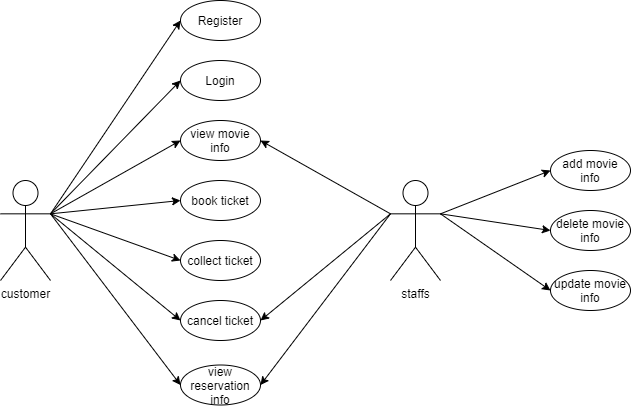

The diagram above was exported from draw.io. Its source (the exported page's mxGraphModel, read from the mxfile embedded in the PNG):
<mxGraphModel dx="1038" dy="547" grid="1" gridSize="10" guides="1" tooltips="1" connect="1" arrows="1" fold="1" page="1" pageScale="1" pageWidth="827" pageHeight="1169" math="0" shadow="0">
  <root>
    <mxCell id="0" />
    <mxCell id="1" parent="0" />
    <mxCell id="stXA-oTZ0Jvj36ZavNHG-5" value="Register" style="ellipse;whiteSpace=wrap;html=1;" vertex="1" parent="1">
      <mxGeometry x="250" y="200" width="80" height="40" as="geometry" />
    </mxCell>
    <mxCell id="stXA-oTZ0Jvj36ZavNHG-6" value="Login" style="ellipse;whiteSpace=wrap;html=1;" vertex="1" parent="1">
      <mxGeometry x="250" y="260" width="80" height="40" as="geometry" />
    </mxCell>
    <mxCell id="stXA-oTZ0Jvj36ZavNHG-7" value="view movie info" style="ellipse;whiteSpace=wrap;html=1;" vertex="1" parent="1">
      <mxGeometry x="250" y="320" width="80" height="40" as="geometry" />
    </mxCell>
    <mxCell id="stXA-oTZ0Jvj36ZavNHG-8" value="book ticket" style="ellipse;whiteSpace=wrap;html=1;" vertex="1" parent="1">
      <mxGeometry x="250" y="380" width="80" height="40" as="geometry" />
    </mxCell>
    <mxCell id="stXA-oTZ0Jvj36ZavNHG-10" value="collect ticket" style="ellipse;whiteSpace=wrap;html=1;" vertex="1" parent="1">
      <mxGeometry x="250" y="440" width="80" height="40" as="geometry" />
    </mxCell>
    <mxCell id="stXA-oTZ0Jvj36ZavNHG-11" value="cancel ticket" style="ellipse;whiteSpace=wrap;html=1;" vertex="1" parent="1">
      <mxGeometry x="250" y="500" width="80" height="40" as="geometry" />
    </mxCell>
    <mxCell id="stXA-oTZ0Jvj36ZavNHG-12" value="add movie info" style="ellipse;whiteSpace=wrap;html=1;" vertex="1" parent="1">
      <mxGeometry x="620" y="350" width="80" height="40" as="geometry" />
    </mxCell>
    <mxCell id="stXA-oTZ0Jvj36ZavNHG-13" value="delete movie info" style="ellipse;whiteSpace=wrap;html=1;" vertex="1" parent="1">
      <mxGeometry x="620" y="410" width="80" height="40" as="geometry" />
    </mxCell>
    <mxCell id="stXA-oTZ0Jvj36ZavNHG-14" value="update movie info" style="ellipse;whiteSpace=wrap;html=1;" vertex="1" parent="1">
      <mxGeometry x="620" y="470" width="80" height="40" as="geometry" />
    </mxCell>
    <mxCell id="stXA-oTZ0Jvj36ZavNHG-15" value="view reservation info" style="ellipse;whiteSpace=wrap;html=1;" vertex="1" parent="1">
      <mxGeometry x="250" y="564.5" width="80" height="40" as="geometry" />
    </mxCell>
    <mxCell id="stXA-oTZ0Jvj36ZavNHG-19" value="customer" style="shape=umlActor;verticalLabelPosition=bottom;verticalAlign=top;html=1;outlineConnect=0;" vertex="1" parent="1">
      <mxGeometry x="70" y="380" width="50" height="100" as="geometry" />
    </mxCell>
    <mxCell id="stXA-oTZ0Jvj36ZavNHG-20" value="staffs" style="shape=umlActor;verticalLabelPosition=bottom;verticalAlign=top;html=1;outlineConnect=0;" vertex="1" parent="1">
      <mxGeometry x="460" y="380" width="50" height="100" as="geometry" />
    </mxCell>
    <mxCell id="stXA-oTZ0Jvj36ZavNHG-27" value="" style="endArrow=classic;html=1;rounded=0;entryX=0;entryY=0.5;entryDx=0;entryDy=0;exitX=1;exitY=0.3333333333333333;exitDx=0;exitDy=0;exitPerimeter=0;" edge="1" parent="1" source="stXA-oTZ0Jvj36ZavNHG-19" target="stXA-oTZ0Jvj36ZavNHG-5">
      <mxGeometry width="50" height="50" relative="1" as="geometry">
        <mxPoint x="110" y="380" as="sourcePoint" />
        <mxPoint x="160" y="330" as="targetPoint" />
      </mxGeometry>
    </mxCell>
    <mxCell id="stXA-oTZ0Jvj36ZavNHG-28" value="" style="endArrow=classic;html=1;rounded=0;entryX=0;entryY=0.5;entryDx=0;entryDy=0;exitX=1;exitY=0.3333333333333333;exitDx=0;exitDy=0;exitPerimeter=0;" edge="1" parent="1" source="stXA-oTZ0Jvj36ZavNHG-19" target="stXA-oTZ0Jvj36ZavNHG-6">
      <mxGeometry width="50" height="50" relative="1" as="geometry">
        <mxPoint x="120" y="390" as="sourcePoint" />
        <mxPoint x="260" y="230" as="targetPoint" />
      </mxGeometry>
    </mxCell>
    <mxCell id="stXA-oTZ0Jvj36ZavNHG-29" value="" style="endArrow=classic;html=1;rounded=0;entryX=0;entryY=0.5;entryDx=0;entryDy=0;exitX=1;exitY=0.3333333333333333;exitDx=0;exitDy=0;exitPerimeter=0;" edge="1" parent="1" source="stXA-oTZ0Jvj36ZavNHG-19" target="stXA-oTZ0Jvj36ZavNHG-7">
      <mxGeometry width="50" height="50" relative="1" as="geometry">
        <mxPoint x="130" y="400" as="sourcePoint" />
        <mxPoint x="270" y="240" as="targetPoint" />
      </mxGeometry>
    </mxCell>
    <mxCell id="stXA-oTZ0Jvj36ZavNHG-30" value="" style="endArrow=classic;html=1;rounded=0;entryX=0;entryY=0.5;entryDx=0;entryDy=0;exitX=1;exitY=0.3333333333333333;exitDx=0;exitDy=0;exitPerimeter=0;" edge="1" parent="1" source="stXA-oTZ0Jvj36ZavNHG-19" target="stXA-oTZ0Jvj36ZavNHG-8">
      <mxGeometry width="50" height="50" relative="1" as="geometry">
        <mxPoint x="130" y="423.33333333333337" as="sourcePoint" />
        <mxPoint x="260" y="350" as="targetPoint" />
      </mxGeometry>
    </mxCell>
    <mxCell id="stXA-oTZ0Jvj36ZavNHG-31" value="" style="endArrow=classic;html=1;rounded=0;entryX=0;entryY=0.5;entryDx=0;entryDy=0;exitX=1;exitY=0.3333333333333333;exitDx=0;exitDy=0;exitPerimeter=0;" edge="1" parent="1" source="stXA-oTZ0Jvj36ZavNHG-19" target="stXA-oTZ0Jvj36ZavNHG-10">
      <mxGeometry width="50" height="50" relative="1" as="geometry">
        <mxPoint x="130" y="423.33333333333337" as="sourcePoint" />
        <mxPoint x="260" y="410" as="targetPoint" />
      </mxGeometry>
    </mxCell>
    <mxCell id="stXA-oTZ0Jvj36ZavNHG-32" value="" style="endArrow=classic;html=1;rounded=0;entryX=0;entryY=0.5;entryDx=0;entryDy=0;exitX=1;exitY=0.3333333333333333;exitDx=0;exitDy=0;exitPerimeter=0;" edge="1" parent="1" source="stXA-oTZ0Jvj36ZavNHG-19" target="stXA-oTZ0Jvj36ZavNHG-11">
      <mxGeometry width="50" height="50" relative="1" as="geometry">
        <mxPoint x="130" y="423.33333333333337" as="sourcePoint" />
        <mxPoint x="260" y="470" as="targetPoint" />
      </mxGeometry>
    </mxCell>
    <mxCell id="stXA-oTZ0Jvj36ZavNHG-33" value="" style="endArrow=classic;html=1;rounded=0;entryX=0;entryY=0.5;entryDx=0;entryDy=0;exitX=1;exitY=0.3333333333333333;exitDx=0;exitDy=0;exitPerimeter=0;" edge="1" parent="1" source="stXA-oTZ0Jvj36ZavNHG-19" target="stXA-oTZ0Jvj36ZavNHG-15">
      <mxGeometry width="50" height="50" relative="1" as="geometry">
        <mxPoint x="130" y="423.33333333333337" as="sourcePoint" />
        <mxPoint x="260" y="530" as="targetPoint" />
      </mxGeometry>
    </mxCell>
    <mxCell id="stXA-oTZ0Jvj36ZavNHG-35" value="" style="endArrow=classic;html=1;rounded=0;exitX=0;exitY=0.3333333333333333;exitDx=0;exitDy=0;exitPerimeter=0;entryX=1;entryY=0.5;entryDx=0;entryDy=0;" edge="1" parent="1" source="stXA-oTZ0Jvj36ZavNHG-20" target="stXA-oTZ0Jvj36ZavNHG-7">
      <mxGeometry width="50" height="50" relative="1" as="geometry">
        <mxPoint x="610" y="460" as="sourcePoint" />
        <mxPoint x="530" y="430" as="targetPoint" />
      </mxGeometry>
    </mxCell>
    <mxCell id="stXA-oTZ0Jvj36ZavNHG-37" value="" style="endArrow=classic;html=1;rounded=0;exitX=0;exitY=0.3333333333333333;exitDx=0;exitDy=0;exitPerimeter=0;entryX=1;entryY=0.5;entryDx=0;entryDy=0;" edge="1" parent="1" source="stXA-oTZ0Jvj36ZavNHG-20" target="stXA-oTZ0Jvj36ZavNHG-15">
      <mxGeometry width="50" height="50" relative="1" as="geometry">
        <mxPoint x="470" y="423.33333333333337" as="sourcePoint" />
        <mxPoint x="340" y="660" as="targetPoint" />
      </mxGeometry>
    </mxCell>
    <mxCell id="stXA-oTZ0Jvj36ZavNHG-38" value="" style="endArrow=classic;html=1;rounded=0;exitX=0;exitY=0.3333333333333333;exitDx=0;exitDy=0;exitPerimeter=0;entryX=1;entryY=0.5;entryDx=0;entryDy=0;" edge="1" parent="1" source="stXA-oTZ0Jvj36ZavNHG-20" target="stXA-oTZ0Jvj36ZavNHG-11">
      <mxGeometry width="50" height="50" relative="1" as="geometry">
        <mxPoint x="479" y="360.0033333333334" as="sourcePoint" />
        <mxPoint x="349" y="531.17" as="targetPoint" />
      </mxGeometry>
    </mxCell>
    <mxCell id="stXA-oTZ0Jvj36ZavNHG-39" value="" style="endArrow=classic;html=1;rounded=0;exitX=1;exitY=0.3333333333333333;exitDx=0;exitDy=0;exitPerimeter=0;entryX=0;entryY=0.5;entryDx=0;entryDy=0;" edge="1" parent="1" source="stXA-oTZ0Jvj36ZavNHG-20" target="stXA-oTZ0Jvj36ZavNHG-14">
      <mxGeometry width="50" height="50" relative="1" as="geometry">
        <mxPoint x="560" y="560" as="sourcePoint" />
        <mxPoint x="610" y="510" as="targetPoint" />
      </mxGeometry>
    </mxCell>
    <mxCell id="stXA-oTZ0Jvj36ZavNHG-41" value="" style="endArrow=classic;html=1;rounded=0;exitX=1;exitY=0.3333333333333333;exitDx=0;exitDy=0;exitPerimeter=0;entryX=0;entryY=0.5;entryDx=0;entryDy=0;" edge="1" parent="1" source="stXA-oTZ0Jvj36ZavNHG-20" target="stXA-oTZ0Jvj36ZavNHG-12">
      <mxGeometry width="50" height="50" relative="1" as="geometry">
        <mxPoint x="510" y="350.0033333333334" as="sourcePoint" />
        <mxPoint x="620" y="426.67" as="targetPoint" />
      </mxGeometry>
    </mxCell>
    <mxCell id="stXA-oTZ0Jvj36ZavNHG-42" value="" style="endArrow=classic;html=1;rounded=0;exitX=1;exitY=0.3333333333333333;exitDx=0;exitDy=0;exitPerimeter=0;entryX=0;entryY=0.5;entryDx=0;entryDy=0;" edge="1" parent="1" source="stXA-oTZ0Jvj36ZavNHG-20" target="stXA-oTZ0Jvj36ZavNHG-13">
      <mxGeometry width="50" height="50" relative="1" as="geometry">
        <mxPoint x="550" y="420.0033333333334" as="sourcePoint" />
        <mxPoint x="660" y="376.67" as="targetPoint" />
      </mxGeometry>
    </mxCell>
  </root>
</mxGraphModel>